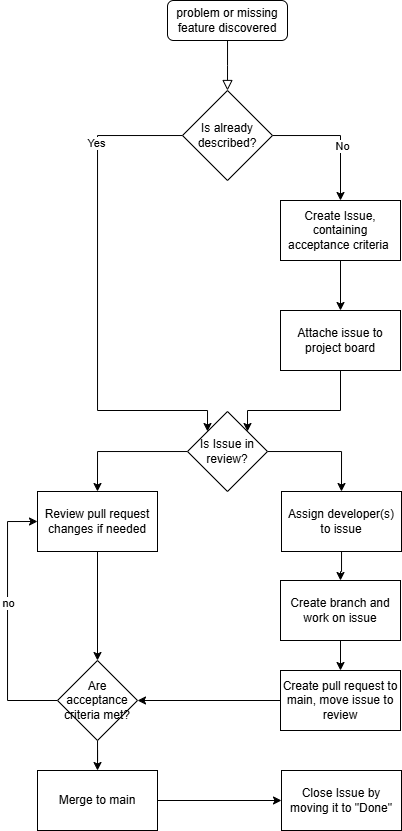

The diagram above was exported from draw.io. Its source (the exported page's mxGraphModel, read from the mxfile embedded in the PNG):
<mxGraphModel dx="819" dy="448" grid="1" gridSize="10" guides="1" tooltips="1" connect="1" arrows="1" fold="1" page="1" pageScale="1" pageWidth="827" pageHeight="1169" math="0" shadow="0">
  <root>
    <mxCell id="WIyWlLk6GJQsqaUBKTNV-0" />
    <mxCell id="WIyWlLk6GJQsqaUBKTNV-1" parent="WIyWlLk6GJQsqaUBKTNV-0" />
    <mxCell id="WIyWlLk6GJQsqaUBKTNV-2" value="" style="rounded=0;html=1;jettySize=auto;orthogonalLoop=1;fontSize=11;endArrow=block;endFill=0;endSize=8;strokeWidth=1;shadow=0;labelBackgroundColor=none;edgeStyle=orthogonalEdgeStyle;" parent="WIyWlLk6GJQsqaUBKTNV-1" source="WIyWlLk6GJQsqaUBKTNV-3" edge="1">
      <mxGeometry relative="1" as="geometry">
        <mxPoint x="300" y="130" as="targetPoint" />
      </mxGeometry>
    </mxCell>
    <mxCell id="WIyWlLk6GJQsqaUBKTNV-3" value="problem or missing feature discovered" style="rounded=1;whiteSpace=wrap;html=1;fontSize=12;glass=0;strokeWidth=1;shadow=0;" parent="WIyWlLk6GJQsqaUBKTNV-1" vertex="1">
      <mxGeometry x="240" y="40" width="120" height="40" as="geometry" />
    </mxCell>
    <mxCell id="OuvooOQoyl4qRIXiNb_3-2" value="" style="edgeStyle=orthogonalEdgeStyle;rounded=0;orthogonalLoop=1;jettySize=auto;html=1;" edge="1" parent="WIyWlLk6GJQsqaUBKTNV-1" source="OuvooOQoyl4qRIXiNb_3-0" target="OuvooOQoyl4qRIXiNb_3-1">
      <mxGeometry relative="1" as="geometry" />
    </mxCell>
    <mxCell id="OuvooOQoyl4qRIXiNb_3-3" value="No" style="edgeLabel;html=1;align=center;verticalAlign=middle;resizable=0;points=[];" vertex="1" connectable="0" parent="OuvooOQoyl4qRIXiNb_3-2">
      <mxGeometry x="0.1858" y="2" relative="1" as="geometry">
        <mxPoint as="offset" />
      </mxGeometry>
    </mxCell>
    <mxCell id="OuvooOQoyl4qRIXiNb_3-5" value="" style="edgeStyle=orthogonalEdgeStyle;rounded=0;orthogonalLoop=1;jettySize=auto;html=1;entryX=0;entryY=0;entryDx=0;entryDy=0;" edge="1" parent="WIyWlLk6GJQsqaUBKTNV-1" source="OuvooOQoyl4qRIXiNb_3-0" target="OuvooOQoyl4qRIXiNb_3-8">
      <mxGeometry relative="1" as="geometry">
        <mxPoint x="190" y="175" as="targetPoint" />
        <Array as="points">
          <mxPoint x="170" y="175" />
          <mxPoint x="170" y="450" />
          <mxPoint x="280" y="450" />
        </Array>
      </mxGeometry>
    </mxCell>
    <mxCell id="OuvooOQoyl4qRIXiNb_3-11" value="Yes" style="edgeLabel;html=1;align=center;verticalAlign=middle;resizable=0;points=[];" vertex="1" connectable="0" parent="OuvooOQoyl4qRIXiNb_3-5">
      <mxGeometry x="-0.5429" y="-1" relative="1" as="geometry">
        <mxPoint y="-19" as="offset" />
      </mxGeometry>
    </mxCell>
    <mxCell id="OuvooOQoyl4qRIXiNb_3-0" value="Is already described?" style="rhombus;whiteSpace=wrap;html=1;" vertex="1" parent="WIyWlLk6GJQsqaUBKTNV-1">
      <mxGeometry x="255" y="130" width="90" height="90" as="geometry" />
    </mxCell>
    <mxCell id="OuvooOQoyl4qRIXiNb_3-7" value="" style="edgeStyle=orthogonalEdgeStyle;rounded=0;orthogonalLoop=1;jettySize=auto;html=1;" edge="1" parent="WIyWlLk6GJQsqaUBKTNV-1" source="OuvooOQoyl4qRIXiNb_3-1" target="OuvooOQoyl4qRIXiNb_3-6">
      <mxGeometry relative="1" as="geometry" />
    </mxCell>
    <mxCell id="OuvooOQoyl4qRIXiNb_3-1" value="Create Issue, containing acceptance criteria&amp;nbsp;" style="whiteSpace=wrap;html=1;" vertex="1" parent="WIyWlLk6GJQsqaUBKTNV-1">
      <mxGeometry x="353" y="240" width="120" height="60" as="geometry" />
    </mxCell>
    <mxCell id="OuvooOQoyl4qRIXiNb_3-10" value="" style="edgeStyle=orthogonalEdgeStyle;rounded=0;orthogonalLoop=1;jettySize=auto;html=1;exitX=0.5;exitY=1;exitDx=0;exitDy=0;entryX=1;entryY=0;entryDx=0;entryDy=0;" edge="1" parent="WIyWlLk6GJQsqaUBKTNV-1" source="OuvooOQoyl4qRIXiNb_3-6" target="OuvooOQoyl4qRIXiNb_3-8">
      <mxGeometry relative="1" as="geometry">
        <mxPoint x="340" y="471" as="targetPoint" />
        <Array as="points">
          <mxPoint x="413" y="450" />
          <mxPoint x="320" y="450" />
        </Array>
      </mxGeometry>
    </mxCell>
    <mxCell id="OuvooOQoyl4qRIXiNb_3-6" value="Attache issue to project board" style="whiteSpace=wrap;html=1;" vertex="1" parent="WIyWlLk6GJQsqaUBKTNV-1">
      <mxGeometry x="353" y="350" width="120" height="60" as="geometry" />
    </mxCell>
    <mxCell id="OuvooOQoyl4qRIXiNb_3-13" value="" style="edgeStyle=orthogonalEdgeStyle;rounded=0;orthogonalLoop=1;jettySize=auto;html=1;entryX=0.5;entryY=0;entryDx=0;entryDy=0;" edge="1" parent="WIyWlLk6GJQsqaUBKTNV-1" source="OuvooOQoyl4qRIXiNb_3-8" target="OuvooOQoyl4qRIXiNb_3-12">
      <mxGeometry relative="1" as="geometry" />
    </mxCell>
    <mxCell id="OuvooOQoyl4qRIXiNb_3-15" value="" style="edgeStyle=orthogonalEdgeStyle;rounded=0;orthogonalLoop=1;jettySize=auto;html=1;entryX=0.5;entryY=0;entryDx=0;entryDy=0;" edge="1" parent="WIyWlLk6GJQsqaUBKTNV-1" source="OuvooOQoyl4qRIXiNb_3-8" target="OuvooOQoyl4qRIXiNb_3-14">
      <mxGeometry relative="1" as="geometry" />
    </mxCell>
    <mxCell id="OuvooOQoyl4qRIXiNb_3-8" value="Is Issue in review?" style="rhombus;whiteSpace=wrap;html=1;" vertex="1" parent="WIyWlLk6GJQsqaUBKTNV-1">
      <mxGeometry x="260" y="451" width="80" height="80" as="geometry" />
    </mxCell>
    <mxCell id="OuvooOQoyl4qRIXiNb_3-17" value="" style="edgeStyle=orthogonalEdgeStyle;rounded=0;orthogonalLoop=1;jettySize=auto;html=1;" edge="1" parent="WIyWlLk6GJQsqaUBKTNV-1" source="OuvooOQoyl4qRIXiNb_3-12" target="OuvooOQoyl4qRIXiNb_3-16">
      <mxGeometry relative="1" as="geometry" />
    </mxCell>
    <mxCell id="OuvooOQoyl4qRIXiNb_3-12" value="Review pull request changes if needed" style="whiteSpace=wrap;html=1;" vertex="1" parent="WIyWlLk6GJQsqaUBKTNV-1">
      <mxGeometry x="110" y="531" width="120" height="60" as="geometry" />
    </mxCell>
    <mxCell id="OuvooOQoyl4qRIXiNb_3-22" value="" style="edgeStyle=orthogonalEdgeStyle;rounded=0;orthogonalLoop=1;jettySize=auto;html=1;" edge="1" parent="WIyWlLk6GJQsqaUBKTNV-1" source="OuvooOQoyl4qRIXiNb_3-14" target="OuvooOQoyl4qRIXiNb_3-21">
      <mxGeometry relative="1" as="geometry" />
    </mxCell>
    <mxCell id="OuvooOQoyl4qRIXiNb_3-14" value="Assign developer(s)&lt;div&gt;to issue&lt;/div&gt;" style="whiteSpace=wrap;html=1;" vertex="1" parent="WIyWlLk6GJQsqaUBKTNV-1">
      <mxGeometry x="354" y="531" width="120" height="60" as="geometry" />
    </mxCell>
    <mxCell id="OuvooOQoyl4qRIXiNb_3-19" value="" style="edgeStyle=orthogonalEdgeStyle;rounded=0;orthogonalLoop=1;jettySize=auto;html=1;entryX=0;entryY=0.5;entryDx=0;entryDy=0;exitX=0;exitY=0.5;exitDx=0;exitDy=0;" edge="1" parent="WIyWlLk6GJQsqaUBKTNV-1" source="OuvooOQoyl4qRIXiNb_3-16" target="OuvooOQoyl4qRIXiNb_3-12">
      <mxGeometry relative="1" as="geometry">
        <mxPoint x="70" y="710" as="targetPoint" />
        <Array as="points">
          <mxPoint x="80" y="740" />
          <mxPoint x="80" y="561" />
        </Array>
      </mxGeometry>
    </mxCell>
    <mxCell id="OuvooOQoyl4qRIXiNb_3-20" value="no" style="edgeLabel;html=1;align=center;verticalAlign=middle;resizable=0;points=[];" vertex="1" connectable="0" parent="OuvooOQoyl4qRIXiNb_3-19">
      <mxGeometry x="0.1329" y="-1" relative="1" as="geometry">
        <mxPoint as="offset" />
      </mxGeometry>
    </mxCell>
    <mxCell id="OuvooOQoyl4qRIXiNb_3-31" value="" style="edgeStyle=orthogonalEdgeStyle;rounded=0;orthogonalLoop=1;jettySize=auto;html=1;" edge="1" parent="WIyWlLk6GJQsqaUBKTNV-1" source="OuvooOQoyl4qRIXiNb_3-16" target="OuvooOQoyl4qRIXiNb_3-30">
      <mxGeometry relative="1" as="geometry" />
    </mxCell>
    <mxCell id="OuvooOQoyl4qRIXiNb_3-16" value="Are acceptance criteria met?" style="rhombus;whiteSpace=wrap;html=1;" vertex="1" parent="WIyWlLk6GJQsqaUBKTNV-1">
      <mxGeometry x="130" y="700" width="80" height="80" as="geometry" />
    </mxCell>
    <mxCell id="OuvooOQoyl4qRIXiNb_3-27" value="" style="edgeStyle=orthogonalEdgeStyle;rounded=0;orthogonalLoop=1;jettySize=auto;html=1;" edge="1" parent="WIyWlLk6GJQsqaUBKTNV-1" source="OuvooOQoyl4qRIXiNb_3-21" target="OuvooOQoyl4qRIXiNb_3-26">
      <mxGeometry relative="1" as="geometry" />
    </mxCell>
    <mxCell id="OuvooOQoyl4qRIXiNb_3-21" value="Create branch and work on issue" style="whiteSpace=wrap;html=1;" vertex="1" parent="WIyWlLk6GJQsqaUBKTNV-1">
      <mxGeometry x="353" y="620" width="120" height="60" as="geometry" />
    </mxCell>
    <mxCell id="OuvooOQoyl4qRIXiNb_3-29" value="" style="edgeStyle=orthogonalEdgeStyle;rounded=0;orthogonalLoop=1;jettySize=auto;html=1;entryX=1;entryY=0.5;entryDx=0;entryDy=0;" edge="1" parent="WIyWlLk6GJQsqaUBKTNV-1" source="OuvooOQoyl4qRIXiNb_3-26" target="OuvooOQoyl4qRIXiNb_3-16">
      <mxGeometry relative="1" as="geometry">
        <mxPoint x="273" y="740" as="targetPoint" />
      </mxGeometry>
    </mxCell>
    <mxCell id="OuvooOQoyl4qRIXiNb_3-26" value="Create pull request to main, move issue to review" style="whiteSpace=wrap;html=1;" vertex="1" parent="WIyWlLk6GJQsqaUBKTNV-1">
      <mxGeometry x="353" y="710" width="120" height="60" as="geometry" />
    </mxCell>
    <mxCell id="OuvooOQoyl4qRIXiNb_3-33" value="" style="edgeStyle=orthogonalEdgeStyle;rounded=0;orthogonalLoop=1;jettySize=auto;html=1;" edge="1" parent="WIyWlLk6GJQsqaUBKTNV-1" source="OuvooOQoyl4qRIXiNb_3-30" target="OuvooOQoyl4qRIXiNb_3-32">
      <mxGeometry relative="1" as="geometry" />
    </mxCell>
    <mxCell id="OuvooOQoyl4qRIXiNb_3-30" value="Merge to main" style="whiteSpace=wrap;html=1;" vertex="1" parent="WIyWlLk6GJQsqaUBKTNV-1">
      <mxGeometry x="110" y="810" width="120" height="60" as="geometry" />
    </mxCell>
    <mxCell id="OuvooOQoyl4qRIXiNb_3-32" value="Close Issue by moving it to &quot;Done&quot;" style="whiteSpace=wrap;html=1;" vertex="1" parent="WIyWlLk6GJQsqaUBKTNV-1">
      <mxGeometry x="354" y="810" width="120" height="60" as="geometry" />
    </mxCell>
  </root>
</mxGraphModel>